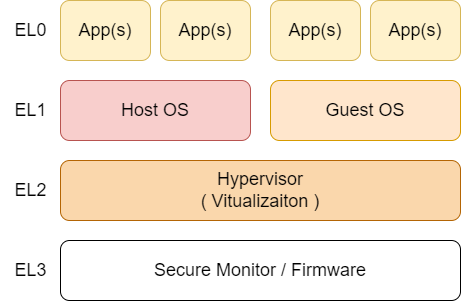

The diagram above was exported from draw.io. Its source (the exported page's mxGraphModel, read from the mxfile embedded in the PNG):
<mxGraphModel dx="989" dy="577" grid="1" gridSize="10" guides="1" tooltips="1" connect="1" arrows="1" fold="1" page="1" pageScale="1" pageWidth="827" pageHeight="1169" math="0" shadow="0">
  <root>
    <mxCell id="0" />
    <mxCell id="1" parent="0" />
    <mxCell id="0eVbuEL7NWe_by6DoXdq-3" value="&lt;font style=&quot;font-size: 18px;&quot;&gt;Secure Monitor / Firmware&lt;/font&gt;" style="rounded=1;whiteSpace=wrap;html=1;" vertex="1" parent="1">
      <mxGeometry x="160" y="400" width="400" height="60" as="geometry" />
    </mxCell>
    <mxCell id="0eVbuEL7NWe_by6DoXdq-4" value="&lt;font style=&quot;font-size: 18px;&quot;&gt;EL3&lt;/font&gt;" style="text;html=1;align=center;verticalAlign=middle;resizable=0;points=[];autosize=1;strokeColor=none;fillColor=none;" vertex="1" parent="1">
      <mxGeometry x="100" y="410" width="60" height="40" as="geometry" />
    </mxCell>
    <mxCell id="0eVbuEL7NWe_by6DoXdq-5" value="&lt;span style=&quot;font-size: 18px;&quot;&gt;Hypervisor&lt;/span&gt;&lt;div&gt;&lt;span style=&quot;font-size: 18px;&quot;&gt;( Vitualizaiton )&lt;/span&gt;&lt;/div&gt;" style="rounded=1;whiteSpace=wrap;html=1;fillColor=#fad7ac;strokeColor=#b46504;" vertex="1" parent="1">
      <mxGeometry x="160" y="320" width="400" height="60" as="geometry" />
    </mxCell>
    <mxCell id="0eVbuEL7NWe_by6DoXdq-6" value="&lt;font style=&quot;font-size: 18px;&quot;&gt;EL2&lt;/font&gt;" style="text;html=1;align=center;verticalAlign=middle;resizable=0;points=[];autosize=1;strokeColor=none;fillColor=none;" vertex="1" parent="1">
      <mxGeometry x="100" y="330" width="60" height="40" as="geometry" />
    </mxCell>
    <mxCell id="0eVbuEL7NWe_by6DoXdq-7" value="&lt;span style=&quot;font-size: 18px;&quot;&gt;Host OS&lt;/span&gt;" style="rounded=1;whiteSpace=wrap;html=1;fillColor=#f8cecc;strokeColor=#b85450;" vertex="1" parent="1">
      <mxGeometry x="160" y="240" width="190" height="60" as="geometry" />
    </mxCell>
    <mxCell id="0eVbuEL7NWe_by6DoXdq-8" value="&lt;span style=&quot;font-size: 18px;&quot;&gt;Guest OS&lt;/span&gt;" style="rounded=1;whiteSpace=wrap;html=1;fillColor=#ffe6cc;strokeColor=#d79b00;" vertex="1" parent="1">
      <mxGeometry x="370" y="240" width="190" height="60" as="geometry" />
    </mxCell>
    <mxCell id="0eVbuEL7NWe_by6DoXdq-9" value="&lt;span style=&quot;font-size: 18px;&quot;&gt;App(s)&lt;/span&gt;" style="rounded=1;whiteSpace=wrap;html=1;fillColor=#fff2cc;strokeColor=#d6b656;" vertex="1" parent="1">
      <mxGeometry x="160" y="160" width="90" height="60" as="geometry" />
    </mxCell>
    <mxCell id="0eVbuEL7NWe_by6DoXdq-10" value="&lt;span style=&quot;font-size: 18px;&quot;&gt;App(s)&lt;/span&gt;" style="rounded=1;whiteSpace=wrap;html=1;fillColor=#fff2cc;strokeColor=#d6b656;" vertex="1" parent="1">
      <mxGeometry x="260" y="160" width="90" height="60" as="geometry" />
    </mxCell>
    <mxCell id="0eVbuEL7NWe_by6DoXdq-11" value="&lt;span style=&quot;font-size: 18px;&quot;&gt;App(s)&lt;/span&gt;" style="rounded=1;whiteSpace=wrap;html=1;fillColor=#fff2cc;strokeColor=#d6b656;" vertex="1" parent="1">
      <mxGeometry x="370" y="160" width="90" height="60" as="geometry" />
    </mxCell>
    <mxCell id="0eVbuEL7NWe_by6DoXdq-12" value="&lt;span style=&quot;font-size: 18px;&quot;&gt;App(s)&lt;/span&gt;" style="rounded=1;whiteSpace=wrap;html=1;fillColor=#fff2cc;strokeColor=#d6b656;" vertex="1" parent="1">
      <mxGeometry x="470" y="160" width="90" height="60" as="geometry" />
    </mxCell>
    <mxCell id="0eVbuEL7NWe_by6DoXdq-13" value="&lt;font style=&quot;font-size: 18px;&quot;&gt;EL1&lt;/font&gt;" style="text;html=1;align=center;verticalAlign=middle;resizable=0;points=[];autosize=1;strokeColor=none;fillColor=none;" vertex="1" parent="1">
      <mxGeometry x="100" y="250" width="60" height="40" as="geometry" />
    </mxCell>
    <mxCell id="0eVbuEL7NWe_by6DoXdq-14" value="&lt;font style=&quot;font-size: 18px;&quot;&gt;EL0&lt;/font&gt;" style="text;html=1;align=center;verticalAlign=middle;resizable=0;points=[];autosize=1;strokeColor=none;fillColor=none;" vertex="1" parent="1">
      <mxGeometry x="100" y="170" width="60" height="40" as="geometry" />
    </mxCell>
  </root>
</mxGraphModel>